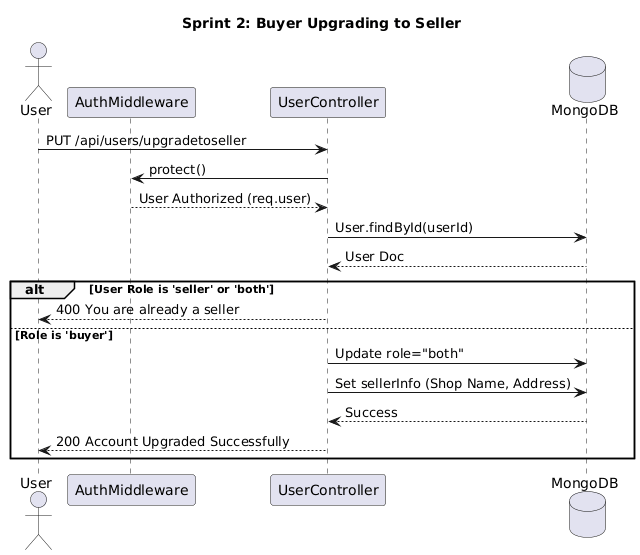

The diagram above was rendered by PlantUML. Its source (embedded in the PNG):
@startuml
title Sprint 2: Buyer Upgrading to Seller

actor User
participant "AuthMiddleware" as Auth
participant "UserController" as Controller
database MongoDB as DB

User -> Controller: PUT /api/users/upgradetoseller
Controller -> Auth: protect()
Auth --> Controller: User Authorized (req.user)

Controller -> DB: User.findById(userId)
DB --> Controller: User Doc

alt User Role is 'seller' or 'both'
    Controller --> User: 400 You are already a seller
else Role is 'buyer'
    Controller -> DB: Update role="both"
    Controller -> DB: Set sellerInfo (Shop Name, Address)
    DB --> Controller: Success
    Controller --> User: 200 Account Upgraded Successfully
end
@enduml